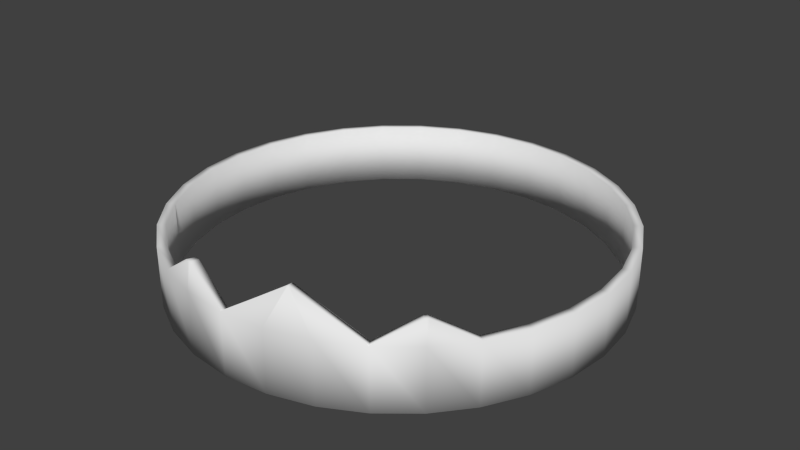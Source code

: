 # Source: crown.blend  (saved by Blender 2.75.0; exported with 4.5.12 LTS)
import bpy
from mathutils import Matrix  # noqa: F401  (used for matrix-valued properties, if any)

bpy.ops.wm.read_factory_settings(use_empty=True)
scene = bpy.context.scene
scene.name = 'Scene'

# ---- collections
col_collection_1 = bpy.data.collections.new('Collection 1'); scene.collection.children.link(col_collection_1)

# ---- world
world_world = bpy.data.worlds.new('World'); scene.world = world_world
world_world.color = (0.05088, 0.05088, 0.05088)
world_world.use_sun_shadow = False
world_world.sun_shadow_jitter_overblur = 0.0
world_world.cycles.sampling_method = 'MANUAL'
world_world.cycles.sample_map_resolution = 256

# ---- meshes
me_cylinder = bpy.data.meshes.new('Cylinder')
me_cylinder.from_pydata([(-0.009086, 0.2837, -0.04472), (-0.009086, 0.2837, 0.0256), (0.04042, 0.2788, -0.04472), (0.04042, 0.2788, 0.0256), (0.08802, 0.2644, -0.04472), (0.08802, 0.2644, 0.0256), (0.1319, 0.2409, -0.04472), (0.1319, 0.2409, 0.0256), (0.1703, 0.2094, -0.04472), (0.1703, 0.2094, 0.0256), (0.2019, 0.1709, -0.04472), (0.2019, 0.1709, 0.0256), (0.2253, 0.1271, -0.04472), (0.2253, 0.1271, 0.0256), (0.2398, 0.07945, -0.04472), (0.2398, 0.07945, 0.0256), (0.2447, 0.02995, -0.04472), (0.2447, 0.02995, 0.0256), (0.2398, -0.01955, -0.04472), (0.2398, -0.01955, 0.0256), (0.2253, -0.06715, -0.04472), (0.2253, -0.06715, 0.0256), (0.2019, -0.111, -0.04472), (0.2019, -0.111, 0.0256), (0.1703, -0.1495, -0.04472), (0.1703, -0.1495, 0.0256), (0.1319, -0.181, -0.04472), (0.1319, -0.181, 0.0256), (0.08802, -0.2045, -0.04472), (0.08802, -0.2045, 0.0256), (0.04042, -0.2189, -0.04472), (0.04042, -0.2189, 0.0256), (-0.009086, -0.2238, -0.04472), (-0.009086, -0.2238, 0.0256), (-0.05859, -0.2189, -0.04472), (-0.05859, -0.2189, 0.0256), (-0.1062, -0.2045, -0.04472), (-0.1062, -0.2045, 0.0256), (-0.1501, -0.181, -0.04472), (-0.1501, -0.181, 0.0256), (-0.1885, -0.1495, -0.04472), (-0.1885, -0.1495, 0.0256), (-0.2201, -0.111, -0.04472), (-0.2201, -0.111, 0.0256), (-0.2435, -0.06715, -0.04472), (-0.2435, -0.06715, 0.0256), (-0.2579, -0.01955, -0.04472), (-0.2579, -0.01955, 0.0256), (-0.2628, 0.02995, -0.04472), (-0.2628, 0.02995, 0.0256), (-0.2579, 0.07945, -0.04472), (-0.2579, 0.07945, 0.0256), (-0.2435, 0.1271, -0.04472), (-0.2435, 0.1271, 0.0256), (-0.2201, 0.1709, -0.04472), (-0.2201, 0.1709, 0.0256), (-0.1885, 0.2094, -0.04472), (-0.1885, 0.2094, 0.0256), (-0.1501, 0.2409, -0.04472), (-0.1501, 0.2409, 0.0256), (-0.1062, 0.2644, -0.04472), (-0.1062, 0.2644, 0.0256), (-0.05859, 0.2788, -0.04472), (-0.05859, 0.2788, 0.0256), (0.06462, -0.2064, 0.07131), (0.06347, -0.207, 0.07131), (0.06222, -0.2074, 0.07131), (0.06092, -0.2075, 0.07131), (0.1697, -0.1454, 0.05168), (0.1682, -0.1473, 0.05168), (0.1662, -0.1489, 0.05168), (-0.05432, -0.2163, 0.05718), (-0.058, -0.216, 0.05718), (-0.06154, -0.2149, 0.05718)], [], [(0, 1, 3, 2), (2, 3, 5, 4), (4, 5, 7, 6), (6, 7, 9, 8), (8, 9, 11, 10), (10, 11, 13, 12), (12, 13, 15, 14), (14, 15, 17, 16), (16, 17, 19, 18), (18, 19, 21, 20), (20, 21, 23, 22), (22, 23, 25, 24), (24, 25, 27, 26), (26, 27, 29, 28), (28, 29, 31, 30), (30, 31, 33, 32), (32, 33, 35, 34), (34, 35, 37, 36), (36, 37, 39, 38), (38, 39, 41, 40), (40, 41, 43, 42), (42, 43, 45, 44), (44, 45, 47, 46), (46, 47, 49, 48), (48, 49, 51, 50), (50, 51, 53, 52), (52, 53, 55, 54), (54, 55, 57, 56), (56, 57, 59, 58), (58, 59, 61, 60), (62, 63, 1, 0), (60, 61, 63, 62), (33, 31, 66, 67), (31, 29, 65, 66), (29, 27, 64, 65), (27, 25, 69, 70), (25, 23, 68, 69), (37, 35, 72, 73), (35, 33, 71, 72)])
me_cylinder.polygons.foreach_set('use_smooth', [True] * 39)
me_cylinder.use_remesh_preserve_volume = False
me_cylinder.use_remesh_preserve_attributes = False
me_cylinder.use_mirror_vertex_groups = False
me_cylinder.update()

# ---- objects
ob_cylinder = bpy.data.objects.new('Cylinder', me_cylinder)

# ---- transforms, parenting, visibility, modifiers, constraints
ob_cylinder.location = (0.0, 0.0, 0.0)
ob_cylinder.lineart.crease_threshold = 0.0
_m = ob_cylinder.modifiers.new('Solidify', 'SOLIDIFY')
_m.nonmanifold_thickness_mode = 'FIXED'
_m.nonmanifold_merge_threshold = 0.0003

# ---- collection membership
col_collection_1.objects.link(ob_cylinder)

# ---- scene / render settings (as saved in the file)
scene.frame_start = 1; scene.frame_end = 250; scene.frame_set(1)
scene.render.engine = 'BLENDER_EEVEE_NEXT'
scene.render.resolution_percentage = 50
scene.render.dither_intensity = 0.0
scene.cycles.use_denoising = False
scene.cycles.samples = 10
scene.cycles.sampling_pattern = 'TABULATED_SOBOL'
scene.cycles.light_sampling_threshold = 0.0
scene.cycles.use_adaptive_sampling = False
scene.cycles.use_light_tree = False
scene.cycles.blur_glossy = 0.0
scene.cycles.pixel_filter_type = 'GAUSSIAN'
scene.cycles.sample_clamp_indirect = 0.0
scene.view_settings.view_transform = 'Standard'
bpy.context.view_layer.update()

# ---- added for rendering (the .blend has no active camera and no usable light): camera, sun
cam_auto = bpy.data.cameras.new('AutoCamera')
cam_auto.lens = 50.0
cam_auto.sensor_width = 36.0
cam_auto.clip_end = 1000.0
ob_auto_camera = bpy.data.objects.new('AutoCamera', cam_auto)
scene.collection.objects.link(ob_auto_camera)
ob_auto_camera.location = (0.663557, -0.777219, 0.551408)
ob_auto_camera.rotation_euler = (1.09748, -7.21219e-08, 0.694738)
scene.camera = ob_auto_camera
light_auto_sun = bpy.data.lights.new('AutoSun', 'SUN')
light_auto_sun.energy = 3.0
light_auto_sun.angle = 0.0523599
ob_auto_sun = bpy.data.objects.new('AutoSun', light_auto_sun)
scene.collection.objects.link(ob_auto_sun)
ob_auto_sun.rotation_euler = (0.872665, 0.174533, 0.523599)
bpy.context.view_layer.update()
